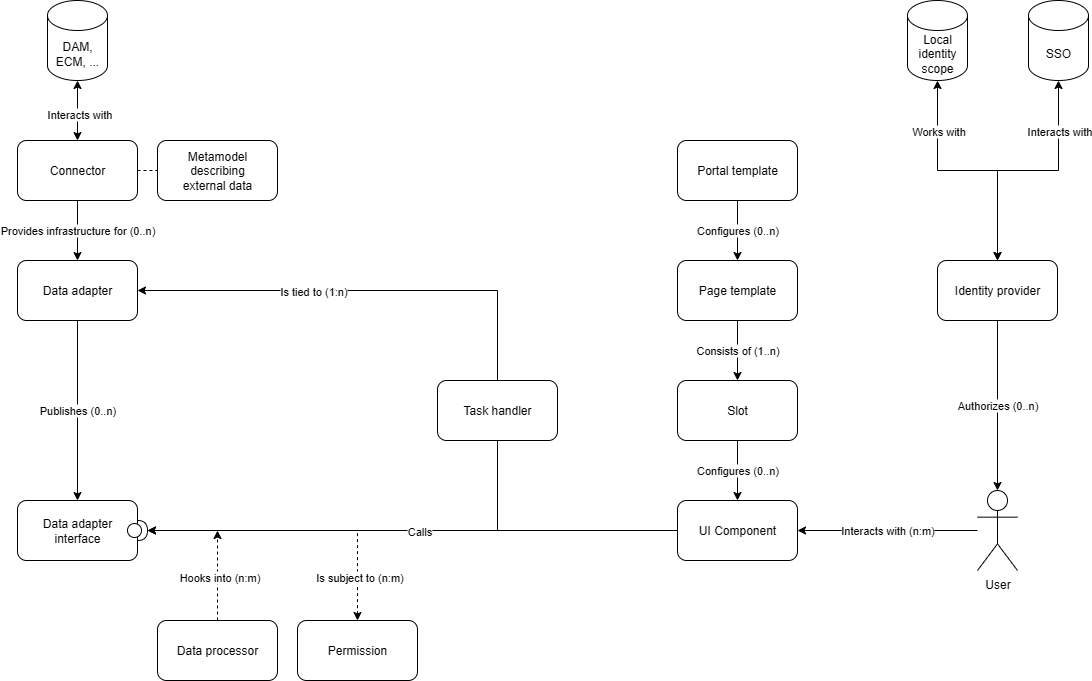

The diagram above was exported from draw.io. Its source (the exported page's mxGraphModel, read from the mxfile embedded in the PNG):
<mxGraphModel dx="1554" dy="2019" grid="1" gridSize="10" guides="1" tooltips="1" connect="1" arrows="1" fold="1" page="1" pageScale="1" pageWidth="827" pageHeight="1169" math="0" shadow="0">
  <root>
    <mxCell id="0" />
    <mxCell id="1" parent="0" />
    <mxCell id="XhZEHELIOoUfo5KCyoJh-1" value="Portal template" style="rounded=1;whiteSpace=wrap;html=1;" vertex="1" parent="1">
      <mxGeometry x="860" y="120" width="120" height="60" as="geometry" />
    </mxCell>
    <mxCell id="XhZEHELIOoUfo5KCyoJh-2" value="Page template" style="rounded=1;whiteSpace=wrap;html=1;" vertex="1" parent="1">
      <mxGeometry x="860" y="240" width="120" height="60" as="geometry" />
    </mxCell>
    <mxCell id="XhZEHELIOoUfo5KCyoJh-3" value="Slot" style="rounded=1;whiteSpace=wrap;html=1;" vertex="1" parent="1">
      <mxGeometry x="860" y="360" width="120" height="60" as="geometry" />
    </mxCell>
    <mxCell id="XhZEHELIOoUfo5KCyoJh-4" value="UI Component" style="rounded=1;whiteSpace=wrap;html=1;" vertex="1" parent="1">
      <mxGeometry x="860" y="480" width="120" height="60" as="geometry" />
    </mxCell>
    <mxCell id="XhZEHELIOoUfo5KCyoJh-5" value="Data adapter" style="rounded=1;whiteSpace=wrap;html=1;" vertex="1" parent="1">
      <mxGeometry x="200" y="240" width="120" height="60" as="geometry" />
    </mxCell>
    <mxCell id="XhZEHELIOoUfo5KCyoJh-6" value="Connector" style="rounded=1;whiteSpace=wrap;html=1;" vertex="1" parent="1">
      <mxGeometry x="200" y="120" width="120" height="60" as="geometry" />
    </mxCell>
    <mxCell id="XhZEHELIOoUfo5KCyoJh-7" value="Data adapter&lt;br&gt;interface" style="rounded=1;whiteSpace=wrap;html=1;" vertex="1" parent="1">
      <mxGeometry x="200" y="480" width="120" height="60" as="geometry" />
    </mxCell>
    <mxCell id="XhZEHELIOoUfo5KCyoJh-8" value="Permission" style="rounded=1;whiteSpace=wrap;html=1;" vertex="1" parent="1">
      <mxGeometry x="480" y="600" width="120" height="60" as="geometry" />
    </mxCell>
    <mxCell id="XhZEHELIOoUfo5KCyoJh-9" value="Identity provider" style="rounded=1;whiteSpace=wrap;html=1;" vertex="1" parent="1">
      <mxGeometry x="1120" y="240" width="120" height="60" as="geometry" />
    </mxCell>
    <mxCell id="XhZEHELIOoUfo5KCyoJh-10" value="Task handler" style="rounded=1;whiteSpace=wrap;html=1;" vertex="1" parent="1">
      <mxGeometry x="620" y="360" width="120" height="60" as="geometry" />
    </mxCell>
    <mxCell id="XhZEHELIOoUfo5KCyoJh-11" value="Data processor" style="rounded=1;whiteSpace=wrap;html=1;" vertex="1" parent="1">
      <mxGeometry x="340" y="600" width="120" height="60" as="geometry" />
    </mxCell>
    <mxCell id="XhZEHELIOoUfo5KCyoJh-21" value="Configures (0..n)" style="endArrow=classic;html=1;rounded=0;exitX=0.5;exitY=1;exitDx=0;exitDy=0;entryX=0.5;entryY=0;entryDx=0;entryDy=0;" edge="1" parent="1" source="XhZEHELIOoUfo5KCyoJh-1" target="XhZEHELIOoUfo5KCyoJh-2">
      <mxGeometry width="50" height="50" relative="1" as="geometry">
        <mxPoint x="390" y="460" as="sourcePoint" />
        <mxPoint x="440" y="410" as="targetPoint" />
      </mxGeometry>
    </mxCell>
    <mxCell id="XhZEHELIOoUfo5KCyoJh-22" value="Consists of (1..n)" style="endArrow=classic;html=1;rounded=0;exitX=0.5;exitY=1;exitDx=0;exitDy=0;entryX=0.5;entryY=0;entryDx=0;entryDy=0;" edge="1" parent="1" source="XhZEHELIOoUfo5KCyoJh-2" target="XhZEHELIOoUfo5KCyoJh-3">
      <mxGeometry width="50" height="50" relative="1" as="geometry">
        <mxPoint x="350" y="580" as="sourcePoint" />
        <mxPoint x="400" y="530" as="targetPoint" />
      </mxGeometry>
    </mxCell>
    <mxCell id="XhZEHELIOoUfo5KCyoJh-23" value="Configures (0..n)" style="endArrow=classic;html=1;rounded=0;exitX=0.5;exitY=1;exitDx=0;exitDy=0;entryX=0.5;entryY=0;entryDx=0;entryDy=0;" edge="1" parent="1" source="XhZEHELIOoUfo5KCyoJh-3" target="XhZEHELIOoUfo5KCyoJh-4">
      <mxGeometry width="50" height="50" relative="1" as="geometry">
        <mxPoint x="480" y="660" as="sourcePoint" />
        <mxPoint x="530" y="610" as="targetPoint" />
      </mxGeometry>
    </mxCell>
    <mxCell id="XhZEHELIOoUfo5KCyoJh-24" value="DAM, ECM, ..." style="shape=cylinder3;whiteSpace=wrap;html=1;boundedLbl=1;backgroundOutline=1;size=15;" vertex="1" parent="1">
      <mxGeometry x="230" y="-20" width="60" height="80" as="geometry" />
    </mxCell>
    <mxCell id="XhZEHELIOoUfo5KCyoJh-26" value="" style="endArrow=classic;startArrow=classic;html=1;rounded=0;entryX=0.5;entryY=1;entryDx=0;entryDy=0;entryPerimeter=0;" edge="1" parent="1" source="XhZEHELIOoUfo5KCyoJh-6" target="XhZEHELIOoUfo5KCyoJh-24">
      <mxGeometry width="50" height="50" relative="1" as="geometry">
        <mxPoint x="310" y="460" as="sourcePoint" />
        <mxPoint x="360" y="410" as="targetPoint" />
      </mxGeometry>
    </mxCell>
    <mxCell id="XhZEHELIOoUfo5KCyoJh-41" value="Interacts with" style="edgeLabel;html=1;align=center;verticalAlign=middle;resizable=0;points=[];" vertex="1" connectable="0" parent="XhZEHELIOoUfo5KCyoJh-26">
      <mxGeometry x="-0.096" y="-1" relative="1" as="geometry">
        <mxPoint as="offset" />
      </mxGeometry>
    </mxCell>
    <mxCell id="XhZEHELIOoUfo5KCyoJh-30" value="Provides infrastructure for (0..n)" style="endArrow=classic;html=1;rounded=0;exitX=0.5;exitY=1;exitDx=0;exitDy=0;entryX=0.5;entryY=0;entryDx=0;entryDy=0;" edge="1" parent="1" source="XhZEHELIOoUfo5KCyoJh-6" target="XhZEHELIOoUfo5KCyoJh-5">
      <mxGeometry width="50" height="50" relative="1" as="geometry">
        <mxPoint x="410" y="370" as="sourcePoint" />
        <mxPoint x="460" y="320" as="targetPoint" />
      </mxGeometry>
    </mxCell>
    <mxCell id="XhZEHELIOoUfo5KCyoJh-31" value="Publishes (0..n)" style="endArrow=classic;html=1;rounded=0;exitX=0.5;exitY=1;exitDx=0;exitDy=0;entryX=0.5;entryY=0;entryDx=0;entryDy=0;" edge="1" parent="1" source="XhZEHELIOoUfo5KCyoJh-5" target="XhZEHELIOoUfo5KCyoJh-7">
      <mxGeometry width="50" height="50" relative="1" as="geometry">
        <mxPoint x="140" y="670" as="sourcePoint" />
        <mxPoint x="190" y="620" as="targetPoint" />
      </mxGeometry>
    </mxCell>
    <mxCell id="XhZEHELIOoUfo5KCyoJh-36" value="" style="endArrow=none;dashed=1;html=1;rounded=0;exitX=0.5;exitY=0;exitDx=0;exitDy=0;startArrow=classic;startFill=1;" edge="1" parent="1" source="XhZEHELIOoUfo5KCyoJh-8">
      <mxGeometry width="50" height="50" relative="1" as="geometry">
        <mxPoint x="530" y="700" as="sourcePoint" />
        <mxPoint x="540" y="510" as="targetPoint" />
      </mxGeometry>
    </mxCell>
    <mxCell id="XhZEHELIOoUfo5KCyoJh-55" value="Is subject to (n:m)" style="edgeLabel;html=1;align=center;verticalAlign=middle;resizable=0;points=[];" vertex="1" connectable="0" parent="XhZEHELIOoUfo5KCyoJh-36">
      <mxGeometry x="-0.0222" y="-1" relative="1" as="geometry">
        <mxPoint as="offset" />
      </mxGeometry>
    </mxCell>
    <mxCell id="XhZEHELIOoUfo5KCyoJh-42" value="User" style="shape=umlActor;verticalLabelPosition=bottom;verticalAlign=top;html=1;" vertex="1" parent="1">
      <mxGeometry x="1160" y="470" width="40" height="80" as="geometry" />
    </mxCell>
    <mxCell id="XhZEHELIOoUfo5KCyoJh-44" value="Authorizes (0..n)" style="edgeStyle=orthogonalEdgeStyle;rounded=0;orthogonalLoop=1;jettySize=auto;html=1;exitX=0.5;exitY=1;exitDx=0;exitDy=0;entryX=0.5;entryY=0;entryDx=0;entryDy=0;entryPerimeter=0;" edge="1" parent="1" source="XhZEHELIOoUfo5KCyoJh-9" target="XhZEHELIOoUfo5KCyoJh-42">
      <mxGeometry relative="1" as="geometry" />
    </mxCell>
    <mxCell id="XhZEHELIOoUfo5KCyoJh-52" value="" style="endArrow=classic;html=1;rounded=0;exitX=0.5;exitY=0;exitDx=0;exitDy=0;entryX=1;entryY=0.5;entryDx=0;entryDy=0;edgeStyle=orthogonalEdgeStyle;" edge="1" parent="1" source="XhZEHELIOoUfo5KCyoJh-10" target="XhZEHELIOoUfo5KCyoJh-5">
      <mxGeometry width="50" height="50" relative="1" as="geometry">
        <mxPoint x="520" y="430" as="sourcePoint" />
        <mxPoint x="570" y="380" as="targetPoint" />
      </mxGeometry>
    </mxCell>
    <mxCell id="XhZEHELIOoUfo5KCyoJh-68" value="Is tied to (1:n)" style="edgeLabel;html=1;align=center;verticalAlign=middle;resizable=0;points=[];" vertex="1" connectable="0" parent="XhZEHELIOoUfo5KCyoJh-52">
      <mxGeometry x="0.2215" relative="1" as="geometry">
        <mxPoint as="offset" />
      </mxGeometry>
    </mxCell>
    <mxCell id="XhZEHELIOoUfo5KCyoJh-56" value="" style="endArrow=classic;dashed=1;html=1;rounded=0;exitX=0.5;exitY=0;exitDx=0;exitDy=0;endFill=1;" edge="1" parent="1" source="XhZEHELIOoUfo5KCyoJh-11">
      <mxGeometry width="50" height="50" relative="1" as="geometry">
        <mxPoint x="550" y="680" as="sourcePoint" />
        <mxPoint x="400" y="510" as="targetPoint" />
      </mxGeometry>
    </mxCell>
    <mxCell id="XhZEHELIOoUfo5KCyoJh-57" value="Hooks into (n:m)" style="edgeLabel;html=1;align=center;verticalAlign=middle;resizable=0;points=[];" vertex="1" connectable="0" parent="XhZEHELIOoUfo5KCyoJh-56">
      <mxGeometry x="-0.0222" y="-1" relative="1" as="geometry">
        <mxPoint as="offset" />
      </mxGeometry>
    </mxCell>
    <mxCell id="XhZEHELIOoUfo5KCyoJh-60" value="Interacts with (n:m)" style="endArrow=classic;html=1;rounded=0;entryX=1;entryY=0.5;entryDx=0;entryDy=0;" edge="1" parent="1" source="XhZEHELIOoUfo5KCyoJh-42" target="XhZEHELIOoUfo5KCyoJh-4">
      <mxGeometry width="50" height="50" relative="1" as="geometry">
        <mxPoint x="520" y="430" as="sourcePoint" />
        <mxPoint x="570" y="380" as="targetPoint" />
      </mxGeometry>
    </mxCell>
    <mxCell id="XhZEHELIOoUfo5KCyoJh-62" value="SSO" style="shape=cylinder3;whiteSpace=wrap;html=1;boundedLbl=1;backgroundOutline=1;size=15;" vertex="1" parent="1">
      <mxGeometry x="1211" y="-20" width="60" height="80" as="geometry" />
    </mxCell>
    <mxCell id="XhZEHELIOoUfo5KCyoJh-63" value="Local&lt;br&gt;identity&lt;div&gt;scope&lt;/div&gt;" style="shape=cylinder3;whiteSpace=wrap;html=1;boundedLbl=1;backgroundOutline=1;size=15;" vertex="1" parent="1">
      <mxGeometry x="1090" y="-20" width="60" height="80" as="geometry" />
    </mxCell>
    <mxCell id="XhZEHELIOoUfo5KCyoJh-64" value="" style="endArrow=classic;startArrow=classic;html=1;rounded=0;entryX=0.5;entryY=1;entryDx=0;entryDy=0;entryPerimeter=0;exitX=0.5;exitY=0;exitDx=0;exitDy=0;edgeStyle=orthogonalEdgeStyle;" edge="1" parent="1" source="XhZEHELIOoUfo5KCyoJh-9" target="XhZEHELIOoUfo5KCyoJh-63">
      <mxGeometry width="50" height="50" relative="1" as="geometry">
        <mxPoint x="520" y="430" as="sourcePoint" />
        <mxPoint x="570" y="380" as="targetPoint" />
        <Array as="points">
          <mxPoint x="1180" y="150" />
          <mxPoint x="1120" y="150" />
        </Array>
      </mxGeometry>
    </mxCell>
    <mxCell id="XhZEHELIOoUfo5KCyoJh-66" value="Works with" style="edgeLabel;html=1;align=center;verticalAlign=middle;resizable=0;points=[];" vertex="1" connectable="0" parent="XhZEHELIOoUfo5KCyoJh-64">
      <mxGeometry x="0.5767" relative="1" as="geometry">
        <mxPoint y="-1" as="offset" />
      </mxGeometry>
    </mxCell>
    <mxCell id="XhZEHELIOoUfo5KCyoJh-65" value="" style="endArrow=classic;startArrow=classic;html=1;rounded=0;entryX=0.5;entryY=1;entryDx=0;entryDy=0;entryPerimeter=0;exitX=0.5;exitY=0;exitDx=0;exitDy=0;edgeStyle=orthogonalEdgeStyle;" edge="1" parent="1" source="XhZEHELIOoUfo5KCyoJh-9" target="XhZEHELIOoUfo5KCyoJh-62">
      <mxGeometry width="50" height="50" relative="1" as="geometry">
        <mxPoint x="1230" y="160" as="sourcePoint" />
        <mxPoint x="1170" y="100" as="targetPoint" />
        <Array as="points">
          <mxPoint x="1180" y="150" />
          <mxPoint x="1241" y="150" />
        </Array>
      </mxGeometry>
    </mxCell>
    <mxCell id="XhZEHELIOoUfo5KCyoJh-67" value="Interacts with" style="edgeLabel;html=1;align=center;verticalAlign=middle;resizable=0;points=[];" vertex="1" connectable="0" parent="XhZEHELIOoUfo5KCyoJh-65">
      <mxGeometry x="0.56" y="-1" relative="1" as="geometry">
        <mxPoint x="-1" y="-3" as="offset" />
      </mxGeometry>
    </mxCell>
    <mxCell id="XhZEHELIOoUfo5KCyoJh-69" value="Metamodel&lt;br&gt;describing&lt;br&gt;external data" style="rounded=1;whiteSpace=wrap;html=1;" vertex="1" parent="1">
      <mxGeometry x="340" y="120" width="120" height="60" as="geometry" />
    </mxCell>
    <mxCell id="XhZEHELIOoUfo5KCyoJh-70" value="" style="endArrow=none;dashed=1;html=1;rounded=0;exitX=1;exitY=0.5;exitDx=0;exitDy=0;entryX=0;entryY=0.5;entryDx=0;entryDy=0;" edge="1" parent="1" source="XhZEHELIOoUfo5KCyoJh-6" target="XhZEHELIOoUfo5KCyoJh-69">
      <mxGeometry width="50" height="50" relative="1" as="geometry">
        <mxPoint x="520" y="330" as="sourcePoint" />
        <mxPoint x="570" y="280" as="targetPoint" />
      </mxGeometry>
    </mxCell>
    <mxCell id="XhZEHELIOoUfo5KCyoJh-75" value="" style="shape=providedRequiredInterface;html=1;verticalLabelPosition=bottom;sketch=0;" vertex="1" parent="1">
      <mxGeometry x="310" y="500" width="20" height="20" as="geometry" />
    </mxCell>
    <mxCell id="XhZEHELIOoUfo5KCyoJh-82" style="edgeStyle=orthogonalEdgeStyle;rounded=0;orthogonalLoop=1;jettySize=auto;html=1;exitX=0;exitY=0.5;exitDx=0;exitDy=0;entryX=1;entryY=0.5;entryDx=0;entryDy=0;entryPerimeter=0;" edge="1" parent="1" source="XhZEHELIOoUfo5KCyoJh-4" target="XhZEHELIOoUfo5KCyoJh-75">
      <mxGeometry relative="1" as="geometry" />
    </mxCell>
    <mxCell id="XhZEHELIOoUfo5KCyoJh-83" value="" style="endArrow=classic;html=1;rounded=0;exitX=0.5;exitY=1;exitDx=0;exitDy=0;entryX=1;entryY=0.5;entryDx=0;entryDy=0;entryPerimeter=0;edgeStyle=orthogonalEdgeStyle;" edge="1" parent="1" source="XhZEHELIOoUfo5KCyoJh-10" target="XhZEHELIOoUfo5KCyoJh-75">
      <mxGeometry width="50" height="50" relative="1" as="geometry">
        <mxPoint x="520" y="330" as="sourcePoint" />
        <mxPoint x="570" y="280" as="targetPoint" />
      </mxGeometry>
    </mxCell>
    <mxCell id="XhZEHELIOoUfo5KCyoJh-84" value="Calls" style="edgeLabel;html=1;align=center;verticalAlign=middle;resizable=0;points=[];" vertex="1" connectable="0" parent="XhZEHELIOoUfo5KCyoJh-83">
      <mxGeometry x="-0.23" y="3" relative="1" as="geometry">
        <mxPoint y="-3" as="offset" />
      </mxGeometry>
    </mxCell>
  </root>
</mxGraphModel>